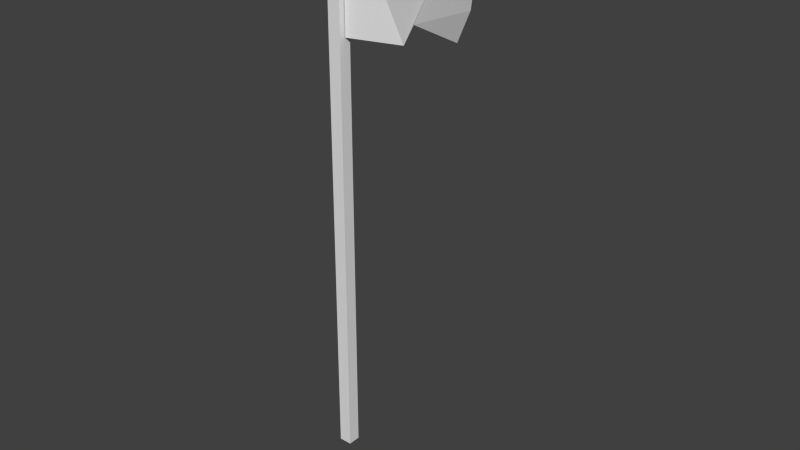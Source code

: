 # Source: flag_1.blend  (saved by Blender 2.72.0; exported with 4.5.12 LTS)
import bpy
from mathutils import Matrix  # noqa: F401  (used for matrix-valued properties, if any)

bpy.ops.wm.read_factory_settings(use_empty=True)
scene = bpy.context.scene
scene.name = 'Scene'

# ---- collections
col_collection_1 = bpy.data.collections.new('Collection 1'); scene.collection.children.link(col_collection_1)

# ---- world
world_world = bpy.data.worlds.new('World'); scene.world = world_world
world_world.color = (0.05088, 0.05088, 0.05088)
world_world.use_sun_shadow = False
world_world.sun_shadow_jitter_overblur = 0.0
world_world.cycles.sampling_method = 'MANUAL'
world_world.cycles.sample_map_resolution = 256

# ---- meshes
me_plane = bpy.data.meshes.new('Plane')
me_plane.from_pydata([(1.64, -1.0, 0.0), (1.64, 1.031, -3.75e-09), (4.131, -0.969, -0.4507), (5.132, -0.5579, 0.1954), (7.434, 1.031, 0.3923), (8.135, -0.4494, 1.623), (7.734, 0.624, 0.8398), (8.917, 0.03099, 1.987), (8.807, 0.5, 1.58), (1.024, -0.432, 0.2811), (1.024, -7.905, 0.2811), (1.602, -7.905, 0.2811), (1.602, 1.1, 0.2811), (1.23, 1.136, 0.2811), (1.024, -0.432, -0.2873), (1.024, -7.905, -0.2873), (1.602, -7.905, -0.2873), (1.602, 1.1, -0.2873), (1.23, 1.136, -0.2873)], [], [(9, 10, 11, 12, 13), (12, 17, 18, 13), (10, 15, 16, 11), (15, 14, 18, 17, 16), (11, 16, 17, 12), (14, 15, 10, 9, 13, 18), (1, 0, 2), (3, 7, 8), (3, 5, 7), (3, 6, 4, 2), (6, 3, 8), (4, 1, 2)])
me_plane.use_remesh_preserve_volume = False
me_plane.use_remesh_preserve_attributes = False
me_plane.use_mirror_vertex_groups = False
me_plane.update()

# ---- objects
ob_plane = bpy.data.objects.new('Plane', me_plane)

# ---- transforms, parenting, visibility, modifiers, constraints
ob_plane.location = (-4.096, 0.0, 21.92)
ob_plane.rotation_euler = (1.571, -0.0, 0.0)
ob_plane.scale = (1.0, 2.768, 1.0)
ob_plane.lineart.crease_threshold = 0.0

# ---- collection membership
col_collection_1.objects.link(ob_plane)

# ---- scene / render settings (as saved in the file)
scene.frame_start = 1; scene.frame_end = 250; scene.frame_set(1)
scene.render.engine = 'BLENDER_EEVEE_NEXT'
scene.render.resolution_percentage = 50
scene.render.dither_intensity = 0.0
scene.cycles.use_denoising = False
scene.cycles.samples = 10
scene.cycles.sampling_pattern = 'TABULATED_SOBOL'
scene.cycles.light_sampling_threshold = 0.0
scene.cycles.use_adaptive_sampling = False
scene.cycles.use_light_tree = False
scene.cycles.blur_glossy = 0.0
scene.cycles.pixel_filter_type = 'GAUSSIAN'
scene.cycles.sample_clamp_indirect = 0.0
scene.view_settings.view_transform = 'Standard'
bpy.context.view_layer.update()

# ---- added for rendering (the .blend has no active camera and no usable light): camera, sun
cam_auto = bpy.data.cameras.new('AutoCamera')
cam_auto.lens = 50.0
cam_auto.sensor_width = 36.0
cam_auto.clip_end = 1000.0
ob_auto_camera = bpy.data.objects.new('AutoCamera', cam_auto)
scene.collection.objects.link(ob_auto_camera)
ob_auto_camera.location = (25.2555, -30.0258, 32.0566)
ob_auto_camera.rotation_euler = (1.09748, -7.21219e-08, 0.694738)
scene.camera = ob_auto_camera
light_auto_sun = bpy.data.lights.new('AutoSun', 'SUN')
light_auto_sun.energy = 3.0
light_auto_sun.angle = 0.0523599
ob_auto_sun = bpy.data.objects.new('AutoSun', light_auto_sun)
scene.collection.objects.link(ob_auto_sun)
ob_auto_sun.rotation_euler = (0.872665, 0.174533, 0.523599)
bpy.context.view_layer.update()
